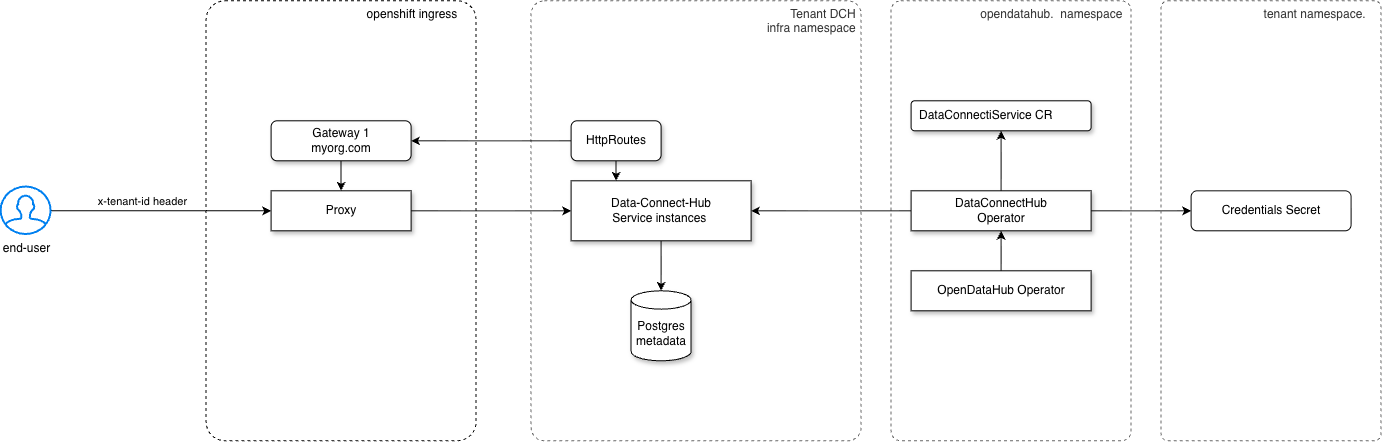

The diagram above was exported from draw.io. Its source (the exported page's mxGraphModel, read from the mxfile embedded in the PNG):
<mxGraphModel dx="1437" dy="941" grid="1" gridSize="10" guides="1" tooltips="1" connect="1" arrows="1" fold="1" page="1" pageScale="1" pageWidth="850" pageHeight="1100" math="0" shadow="0">
  <root>
    <mxCell id="0" />
    <mxCell id="1" parent="0" />
    <mxCell id="4LVEs7yFaN2-CE1TdqQq-1" parent="1" style="rounded=1;whiteSpace=wrap;html=1;fillColor=none;dashed=1;arcSize=7;align=right;verticalAlign=top;" value="openshift ingress&amp;nbsp; &amp;nbsp; &amp;nbsp;" vertex="1">
      <mxGeometry height="440" width="270" x="275" y="320" as="geometry" />
    </mxCell>
    <mxCell id="4LVEs7yFaN2-CE1TdqQq-2" edge="1" parent="1" source="4LVEs7yFaN2-CE1TdqQq-3" style="edgeStyle=orthogonalEdgeStyle;rounded=0;orthogonalLoop=1;jettySize=auto;html=1;" target="4LVEs7yFaN2-CE1TdqQq-5">
      <mxGeometry relative="1" as="geometry" />
    </mxCell>
    <mxCell id="4LVEs7yFaN2-CE1TdqQq-3" parent="1" style="rounded=1;whiteSpace=wrap;html=1;shadow=1;" value="Gateway 1&lt;div&gt;myorg.com&lt;/div&gt;" vertex="1">
      <mxGeometry height="40" width="140" x="340" y="440" as="geometry" />
    </mxCell>
    <mxCell id="4LVEs7yFaN2-CE1TdqQq-4" edge="1" parent="1" source="4LVEs7yFaN2-CE1TdqQq-5" style="edgeStyle=orthogonalEdgeStyle;rounded=0;orthogonalLoop=1;jettySize=auto;html=1;" target="4LVEs7yFaN2-CE1TdqQq-12">
      <mxGeometry relative="1" as="geometry" />
    </mxCell>
    <mxCell id="4LVEs7yFaN2-CE1TdqQq-5" parent="1" style="rounded=0;whiteSpace=wrap;html=1;shadow=1;" value="Proxy" vertex="1">
      <mxGeometry height="40" width="140" x="340" y="510" as="geometry" />
    </mxCell>
    <mxCell id="4LVEs7yFaN2-CE1TdqQq-10" parent="1" style="rounded=1;whiteSpace=wrap;html=1;verticalAlign=top;align=right;dashed=1;arcSize=4;fillColor=none;fontColor=#333333;strokeColor=#666666;strokeWidth=1;" value="Tenant DCH&amp;nbsp;&lt;div&gt;infra namespace&amp;nbsp;&lt;/div&gt;" vertex="1">
      <mxGeometry height="440" width="330" x="600" y="320" as="geometry" />
    </mxCell>
    <mxCell id="4LVEs7yFaN2-CE1TdqQq-11" edge="1" parent="1" source="4LVEs7yFaN2-CE1TdqQq-12" style="edgeStyle=orthogonalEdgeStyle;rounded=0;orthogonalLoop=1;jettySize=auto;html=1;" target="4LVEs7yFaN2-CE1TdqQq-15">
      <mxGeometry relative="1" as="geometry" />
    </mxCell>
    <mxCell id="4LVEs7yFaN2-CE1TdqQq-12" parent="1" style="rounded=0;whiteSpace=wrap;html=1;shadow=1;" value="Data-Connect-Hub&lt;div&gt;Service instances&amp;nbsp;&lt;/div&gt;" vertex="1">
      <mxGeometry height="60" width="180" x="640" y="500" as="geometry" />
    </mxCell>
    <mxCell id="4LVEs7yFaN2-CE1TdqQq-15" parent="1" style="shape=cylinder3;whiteSpace=wrap;html=1;boundedLbl=1;backgroundOutline=1;size=9.17391304347828;shadow=1;" value="Postgres&lt;div&gt;metadata&lt;/div&gt;" vertex="1">
      <mxGeometry height="70" width="60" x="700" y="610" as="geometry" />
    </mxCell>
    <mxCell id="4LVEs7yFaN2-CE1TdqQq-16" parent="1" style="rounded=1;whiteSpace=wrap;html=1;verticalAlign=top;align=right;dashed=1;arcSize=4;fillColor=none;fontColor=#333333;strokeColor=#666666;strokeWidth=1;" value="opendatahub.&amp;nbsp; namespace&amp;nbsp;&amp;nbsp;" vertex="1">
      <mxGeometry height="440" width="240" x="960" y="320" as="geometry" />
    </mxCell>
    <mxCell id="4LVEs7yFaN2-CE1TdqQq-18" edge="1" parent="1" source="4LVEs7yFaN2-CE1TdqQq-19" style="edgeStyle=orthogonalEdgeStyle;rounded=0;orthogonalLoop=1;jettySize=auto;html=1;" target="4LVEs7yFaN2-CE1TdqQq-12">
      <mxGeometry relative="1" as="geometry">
        <Array as="points">
          <mxPoint x="1070" y="530" />
        </Array>
      </mxGeometry>
    </mxCell>
    <mxCell id="AzMZEd90SqtOGDBnIb6b-2" edge="1" parent="1" source="4LVEs7yFaN2-CE1TdqQq-19" style="edgeStyle=orthogonalEdgeStyle;rounded=0;orthogonalLoop=1;jettySize=auto;html=1;" target="AzMZEd90SqtOGDBnIb6b-1">
      <mxGeometry relative="1" as="geometry" />
    </mxCell>
    <mxCell id="j4KMG-5JbQ_5gSW17ESy-5" edge="1" parent="1" source="4LVEs7yFaN2-CE1TdqQq-19" style="edgeStyle=orthogonalEdgeStyle;rounded=0;orthogonalLoop=1;jettySize=auto;html=1;" target="j4KMG-5JbQ_5gSW17ESy-3">
      <mxGeometry relative="1" as="geometry">
        <Array as="points" />
      </mxGeometry>
    </mxCell>
    <mxCell id="4LVEs7yFaN2-CE1TdqQq-19" parent="1" style="rounded=0;whiteSpace=wrap;html=1;shadow=1;" value="DataConnectHub&lt;div&gt;Operator&lt;/div&gt;" vertex="1">
      <mxGeometry height="40" width="180" x="980" y="510" as="geometry" />
    </mxCell>
    <mxCell id="4LVEs7yFaN2-CE1TdqQq-20" edge="1" parent="1" source="4LVEs7yFaN2-CE1TdqQq-21" style="edgeStyle=orthogonalEdgeStyle;rounded=0;orthogonalLoop=1;jettySize=auto;html=1;" target="4LVEs7yFaN2-CE1TdqQq-19">
      <mxGeometry relative="1" as="geometry" />
    </mxCell>
    <mxCell id="4LVEs7yFaN2-CE1TdqQq-21" parent="1" style="rounded=0;whiteSpace=wrap;html=1;shadow=1;" value="OpenDataHub Operator" vertex="1">
      <mxGeometry height="40" width="180" x="980" y="590" as="geometry" />
    </mxCell>
    <mxCell id="4LVEs7yFaN2-CE1TdqQq-22" edge="1" parent="1" source="4LVEs7yFaN2-CE1TdqQq-24" style="edgeStyle=orthogonalEdgeStyle;rounded=0;orthogonalLoop=1;jettySize=auto;html=1;entryX=0;entryY=0.5;entryDx=0;entryDy=0;" target="4LVEs7yFaN2-CE1TdqQq-5">
      <mxGeometry relative="1" as="geometry" />
    </mxCell>
    <mxCell id="4LVEs7yFaN2-CE1TdqQq-32" connectable="0" parent="4LVEs7yFaN2-CE1TdqQq-22" style="edgeLabel;html=1;align=center;verticalAlign=middle;resizable=0;points=[];" value="x-tenant-id header" vertex="1">
      <mxGeometry relative="1" x="-0.2659" y="2" as="geometry">
        <mxPoint x="9" y="-8" as="offset" />
      </mxGeometry>
    </mxCell>
    <mxCell id="4LVEs7yFaN2-CE1TdqQq-24" parent="1" style="html=1;verticalLabelPosition=bottom;align=center;labelBackgroundColor=#ffffff;verticalAlign=top;strokeWidth=2;strokeColor=#0080F0;shadow=0;dashed=0;shape=mxgraph.ios7.icons.user;" value="end-user" vertex="1">
      <mxGeometry height="47.5" width="50" x="70" y="506.25" as="geometry" />
    </mxCell>
    <mxCell id="4LVEs7yFaN2-CE1TdqQq-25" edge="1" parent="1" source="4LVEs7yFaN2-CE1TdqQq-27" style="edgeStyle=orthogonalEdgeStyle;rounded=0;orthogonalLoop=1;jettySize=auto;html=1;entryX=1;entryY=0.5;entryDx=0;entryDy=0;" target="4LVEs7yFaN2-CE1TdqQq-3">
      <mxGeometry relative="1" as="geometry" />
    </mxCell>
    <mxCell id="4LVEs7yFaN2-CE1TdqQq-26" edge="1" parent="1" source="4LVEs7yFaN2-CE1TdqQq-27" style="edgeStyle=orthogonalEdgeStyle;rounded=0;orthogonalLoop=1;jettySize=auto;html=1;" target="4LVEs7yFaN2-CE1TdqQq-12">
      <mxGeometry relative="1" as="geometry">
        <Array as="points">
          <mxPoint x="685" y="490" />
          <mxPoint x="685" y="490" />
        </Array>
      </mxGeometry>
    </mxCell>
    <mxCell id="4LVEs7yFaN2-CE1TdqQq-27" parent="1" style="rounded=1;whiteSpace=wrap;html=1;shadow=1;" value="HttpRoutes" vertex="1">
      <mxGeometry height="40" width="90" x="640" y="440" as="geometry" />
    </mxCell>
    <mxCell id="AzMZEd90SqtOGDBnIb6b-1" parent="1" style="rounded=1;whiteSpace=wrap;html=1;glass=0;shadow=1;align=left;spacing=8;arcSize=12;" value="DataConnectiService&amp;nbsp;&lt;span style=&quot;background-color: transparent; color: light-dark(rgb(0, 0, 0), rgb(255, 255, 255));&quot;&gt;CR&lt;/span&gt;" vertex="1">
      <mxGeometry height="30" width="180" x="980" y="420" as="geometry" />
    </mxCell>
    <mxCell id="j4KMG-5JbQ_5gSW17ESy-1" parent="1" style="rounded=1;whiteSpace=wrap;html=1;verticalAlign=top;align=right;dashed=1;arcSize=3;fillColor=none;fontColor=#333333;strokeColor=#666666;strokeWidth=1;" value="tenant namespace.&amp;nbsp; &amp;nbsp;&amp;nbsp;" vertex="1">
      <mxGeometry height="440" width="220" x="1230" y="320" as="geometry" />
    </mxCell>
    <mxCell id="j4KMG-5JbQ_5gSW17ESy-3" parent="1" style="rounded=1;whiteSpace=wrap;html=1;" value="Credentials Secret" vertex="1">
      <mxGeometry height="40" width="160" x="1260" y="510" as="geometry" />
    </mxCell>
  </root>
</mxGraphModel>